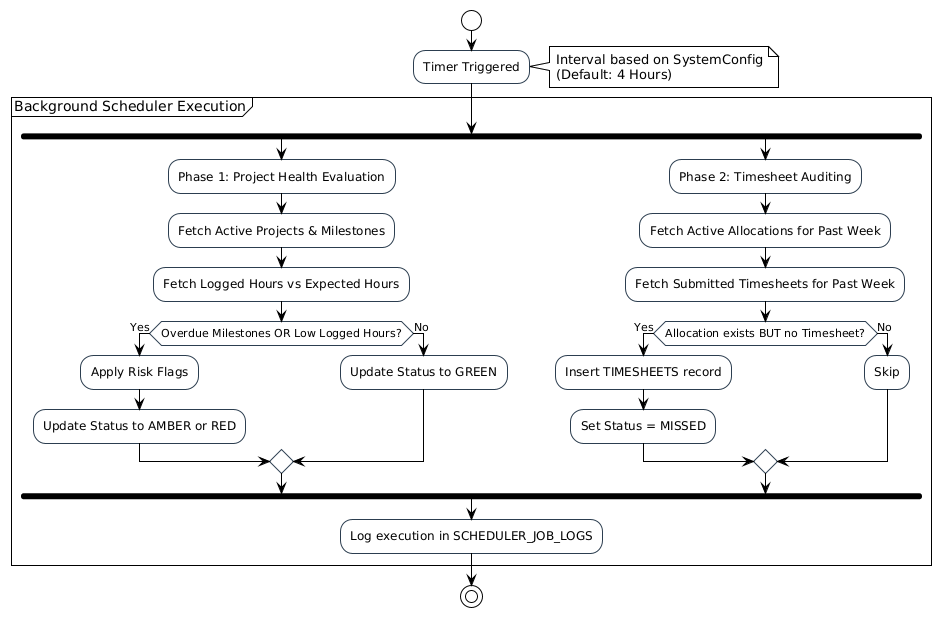

The diagram above was rendered by PlantUML. Its source (embedded in the PNG):
@startuml
!theme plain
skinparam linetype ortho
skinparam nodesep 40
skinparam ranksep 40
skinparam ActivityBackgroundColor #FDFDFD
skinparam ActivityBorderColor #2C3E50

start
:Timer Triggered;
note right: Interval based on SystemConfig\n(Default: 4 Hours)

partition "Background Scheduler Execution" {
  fork
    :Phase 1: Project Health Evaluation;
    :Fetch Active Projects & Milestones;
    :Fetch Logged Hours vs Expected Hours;

    if (Overdue Milestones OR Low Logged Hours?) then (Yes)
      :Apply Risk Flags;
      :Update Status to AMBER or RED;
    else (No)
      :Update Status to GREEN;
    endif

  fork again
    :Phase 2: Timesheet Auditing;
    :Fetch Active Allocations for Past Week;
    :Fetch Submitted Timesheets for Past Week;

    if (Allocation exists BUT no Timesheet?) then (Yes)
      :Insert TIMESHEETS record;
      :Set Status = MISSED;
    else (No)
      :Skip;
    endif
  end fork

  :Log execution in SCHEDULER_JOB_LOGS;
}

stop
@enduml